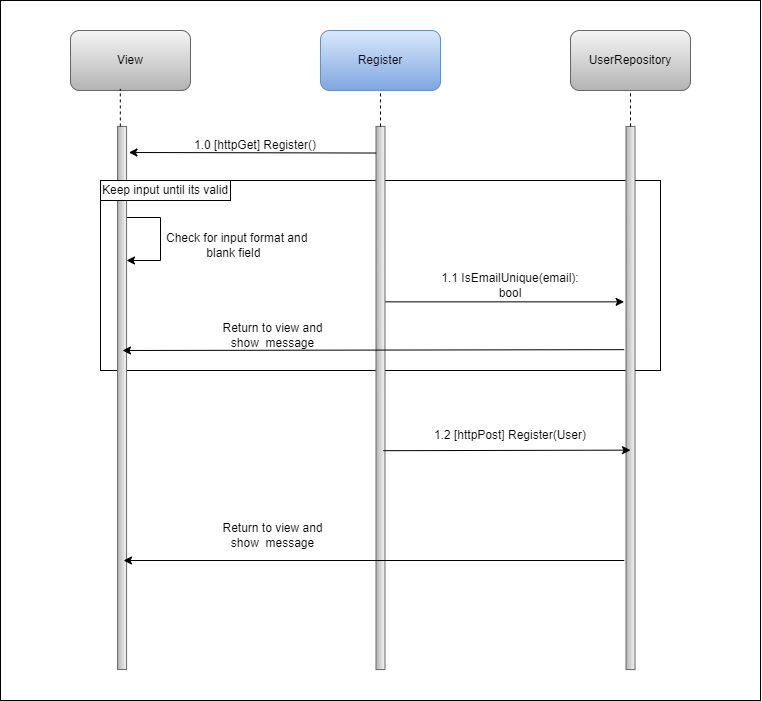

The diagram above was exported from draw.io. Its source (the exported page's mxGraphModel, read from the mxfile embedded in the PNG):
<mxGraphModel dx="1167" dy="619" grid="1" gridSize="10" guides="1" tooltips="1" connect="1" arrows="1" fold="1" page="1" pageScale="1" pageWidth="827" pageHeight="1169" math="0" shadow="0">
  <root>
    <mxCell id="0" />
    <mxCell id="1" parent="0" />
    <mxCell id="kSIP5DXM2KDMIgvPbxR7-1" value="" style="rounded=0;whiteSpace=wrap;html=1;movable=0;resizable=0;rotatable=0;deletable=0;editable=0;locked=1;connectable=0;" parent="1" vertex="1">
      <mxGeometry x="40" y="10" width="760" height="700" as="geometry" />
    </mxCell>
    <mxCell id="kSIP5DXM2KDMIgvPbxR7-2" value="View" style="rounded=1;whiteSpace=wrap;html=1;fillColor=#f5f5f5;gradientColor=#b3b3b3;strokeColor=#666666;movable=0;resizable=0;rotatable=0;deletable=0;editable=0;locked=1;connectable=0;" parent="1" vertex="1">
      <mxGeometry x="110" y="40" width="120" height="60" as="geometry" />
    </mxCell>
    <mxCell id="kSIP5DXM2KDMIgvPbxR7-6" value="" style="rounded=0;whiteSpace=wrap;html=1;movable=0;resizable=0;rotatable=0;deletable=0;editable=0;locked=1;connectable=0;" parent="1" vertex="1">
      <mxGeometry x="140" y="190" width="560" height="190" as="geometry" />
    </mxCell>
    <mxCell id="kSIP5DXM2KDMIgvPbxR7-3" value="Register" style="rounded=1;whiteSpace=wrap;html=1;fillColor=#dae8fc;strokeColor=#6c8ebf;gradientColor=#7ea6e0;movable=0;resizable=0;rotatable=0;deletable=0;editable=0;locked=1;connectable=0;" parent="1" vertex="1">
      <mxGeometry x="360" y="40" width="120" height="60" as="geometry" />
    </mxCell>
    <mxCell id="kSIP5DXM2KDMIgvPbxR7-7" value="" style="endArrow=classic;html=1;rounded=0;movable=0;resizable=0;rotatable=0;deletable=0;editable=0;locked=1;connectable=0;" parent="1" edge="1">
      <mxGeometry width="50" height="50" relative="1" as="geometry">
        <mxPoint x="166" y="227" as="sourcePoint" />
        <mxPoint x="166" y="270" as="targetPoint" />
        <Array as="points">
          <mxPoint x="200" y="227" />
          <mxPoint x="200" y="270" />
        </Array>
      </mxGeometry>
    </mxCell>
    <mxCell id="kSIP5DXM2KDMIgvPbxR7-4" value="UserRepository" style="rounded=1;whiteSpace=wrap;html=1;fillColor=#f5f5f5;gradientColor=#b3b3b3;strokeColor=#666666;movable=0;resizable=0;rotatable=0;deletable=0;editable=0;locked=1;connectable=0;" parent="1" vertex="1">
      <mxGeometry x="610" y="40" width="120" height="60" as="geometry" />
    </mxCell>
    <mxCell id="kSIP5DXM2KDMIgvPbxR7-8" value="&amp;nbsp;Check for input format and blank field&amp;nbsp;" style="text;html=1;align=center;verticalAlign=middle;whiteSpace=wrap;rounded=0;movable=0;resizable=0;rotatable=0;deletable=0;editable=0;locked=1;connectable=0;" parent="1" vertex="1">
      <mxGeometry x="200" y="240" width="150" height="30" as="geometry" />
    </mxCell>
    <mxCell id="kSIP5DXM2KDMIgvPbxR7-5" value="1.0 [httpGet] Register()" style="text;html=1;align=center;verticalAlign=middle;whiteSpace=wrap;rounded=0;movable=0;resizable=0;rotatable=0;deletable=0;editable=0;locked=1;connectable=0;" parent="1" vertex="1">
      <mxGeometry x="230" y="140" width="130" height="30" as="geometry" />
    </mxCell>
    <mxCell id="kSIP5DXM2KDMIgvPbxR7-10" value="" style="endArrow=classic;html=1;rounded=0;entryX=0.323;entryY=1.211;entryDx=0;entryDy=0;entryPerimeter=0;exitX=0.323;exitY=0.1;exitDx=0;exitDy=0;exitPerimeter=0;movable=0;resizable=0;rotatable=0;deletable=0;editable=0;locked=1;connectable=0;" parent="1" source="kSIP5DXM2KDMIgvPbxR7-15" target="kSIP5DXM2KDMIgvPbxR7-16" edge="1">
      <mxGeometry width="50" height="50" relative="1" as="geometry">
        <mxPoint x="430" y="310" as="sourcePoint" />
        <mxPoint x="480" y="260" as="targetPoint" />
      </mxGeometry>
    </mxCell>
    <mxCell id="kSIP5DXM2KDMIgvPbxR7-11" value="1.1 IsEmailUnique(email): bool" style="text;html=1;align=center;verticalAlign=middle;whiteSpace=wrap;rounded=0;movable=0;resizable=0;rotatable=0;deletable=0;editable=0;locked=1;connectable=0;" parent="1" vertex="1">
      <mxGeometry x="470" y="280" width="160" height="30" as="geometry" />
    </mxCell>
    <mxCell id="kSIP5DXM2KDMIgvPbxR7-12" value="Return to view and show&amp;nbsp; message" style="text;html=1;align=center;verticalAlign=middle;whiteSpace=wrap;rounded=0;movable=0;resizable=0;rotatable=0;deletable=0;editable=0;locked=1;connectable=0;" parent="1" vertex="1">
      <mxGeometry x="245" y="330" width="135" height="30" as="geometry" />
    </mxCell>
    <mxCell id="kSIP5DXM2KDMIgvPbxR7-14" value="" style="rounded=0;whiteSpace=wrap;html=1;rotation=90;fillColor=#f5f5f5;gradientColor=#b3b3b3;strokeColor=#666666;movable=0;resizable=0;rotatable=0;deletable=0;editable=0;locked=1;connectable=0;" parent="1" vertex="1">
      <mxGeometry x="-110.00000000000001" y="403" width="543.16" height="9" as="geometry" />
    </mxCell>
    <mxCell id="kSIP5DXM2KDMIgvPbxR7-15" value="" style="rounded=0;whiteSpace=wrap;html=1;rotation=90;fillColor=#f5f5f5;gradientColor=#b3b3b3;strokeColor=#666666;movable=0;resizable=0;rotatable=0;deletable=0;editable=0;locked=1;connectable=0;" parent="1" vertex="1">
      <mxGeometry x="148.42" y="403" width="543.16" height="9" as="geometry" />
    </mxCell>
    <mxCell id="kSIP5DXM2KDMIgvPbxR7-16" value="" style="rounded=0;whiteSpace=wrap;html=1;rotation=90;fillColor=#f5f5f5;gradientColor=#b3b3b3;strokeColor=#666666;movable=0;resizable=0;rotatable=0;deletable=0;editable=0;locked=1;connectable=0;" parent="1" vertex="1">
      <mxGeometry x="398.41999999999996" y="403" width="543.16" height="9" as="geometry" />
    </mxCell>
    <mxCell id="kSIP5DXM2KDMIgvPbxR7-17" value="Keep input until its valid" style="rounded=0;whiteSpace=wrap;html=1;movable=0;resizable=0;rotatable=0;deletable=0;editable=0;locked=1;connectable=0;" parent="1" vertex="1">
      <mxGeometry x="140" y="190" width="130" height="20" as="geometry" />
    </mxCell>
    <mxCell id="kSIP5DXM2KDMIgvPbxR7-19" value="" style="endArrow=classic;html=1;rounded=0;exitX=0.411;exitY=1.211;exitDx=0;exitDy=0;exitPerimeter=0;movable=0;resizable=0;rotatable=0;deletable=0;editable=0;locked=1;connectable=0;" parent="1" source="kSIP5DXM2KDMIgvPbxR7-16" edge="1">
      <mxGeometry width="50" height="50" relative="1" as="geometry">
        <mxPoint x="580" y="380" as="sourcePoint" />
        <mxPoint x="162" y="360" as="targetPoint" />
      </mxGeometry>
    </mxCell>
    <mxCell id="kSIP5DXM2KDMIgvPbxR7-20" value="" style="endArrow=classic;html=1;rounded=0;entryX=0.596;entryY=0.5;entryDx=0;entryDy=0;entryPerimeter=0;exitX=0.597;exitY=0.189;exitDx=0;exitDy=0;exitPerimeter=0;movable=0;resizable=0;rotatable=0;deletable=0;editable=0;locked=1;connectable=0;" parent="1" source="kSIP5DXM2KDMIgvPbxR7-15" target="kSIP5DXM2KDMIgvPbxR7-16" edge="1">
      <mxGeometry width="50" height="50" relative="1" as="geometry">
        <mxPoint x="430" y="460" as="sourcePoint" />
        <mxPoint x="530" y="460" as="targetPoint" />
      </mxGeometry>
    </mxCell>
    <mxCell id="kSIP5DXM2KDMIgvPbxR7-21" value="1.2 [httpPost] Register(User)" style="text;html=1;align=center;verticalAlign=middle;whiteSpace=wrap;rounded=0;movable=0;resizable=0;rotatable=0;deletable=0;editable=0;locked=1;connectable=0;" parent="1" vertex="1">
      <mxGeometry x="470" y="430" width="160" height="30" as="geometry" />
    </mxCell>
    <mxCell id="kSIP5DXM2KDMIgvPbxR7-24" value="" style="endArrow=classic;html=1;rounded=0;entryX=0.824;entryY=0.009;entryDx=0;entryDy=0;entryPerimeter=0;exitX=0.824;exitY=0.856;exitDx=0;exitDy=0;exitPerimeter=0;movable=0;resizable=0;rotatable=0;deletable=0;editable=0;locked=1;connectable=0;" parent="1" edge="1">
      <mxGeometry width="50" height="50" relative="1" as="geometry">
        <mxPoint x="663.7960000000003" y="570.0038399999999" as="sourcePoint" />
        <mxPoint x="162.99900000000002" y="570.0038399999999" as="targetPoint" />
      </mxGeometry>
    </mxCell>
    <mxCell id="kSIP5DXM2KDMIgvPbxR7-26" value="" style="endArrow=none;dashed=1;html=1;rounded=0;exitX=0;exitY=0.698;exitDx=0;exitDy=0;entryX=0.415;entryY=0.974;entryDx=0;entryDy=0;entryPerimeter=0;exitPerimeter=0;movable=0;resizable=0;rotatable=0;deletable=0;editable=0;locked=1;connectable=0;" parent="1" source="kSIP5DXM2KDMIgvPbxR7-14" target="kSIP5DXM2KDMIgvPbxR7-2" edge="1">
      <mxGeometry width="50" height="50" relative="1" as="geometry">
        <mxPoint x="90" y="280" as="sourcePoint" />
        <mxPoint x="140" y="230" as="targetPoint" />
      </mxGeometry>
    </mxCell>
    <mxCell id="kSIP5DXM2KDMIgvPbxR7-27" value="" style="endArrow=none;dashed=1;html=1;rounded=0;movable=0;resizable=0;rotatable=0;deletable=0;editable=0;locked=1;connectable=0;" parent="1" source="kSIP5DXM2KDMIgvPbxR7-15" edge="1">
      <mxGeometry width="50" height="50" relative="1" as="geometry">
        <mxPoint x="370" y="150" as="sourcePoint" />
        <mxPoint x="420" y="100" as="targetPoint" />
      </mxGeometry>
    </mxCell>
    <mxCell id="kSIP5DXM2KDMIgvPbxR7-28" value="" style="endArrow=none;dashed=1;html=1;rounded=0;exitX=0;exitY=0.5;exitDx=0;exitDy=0;entryX=0.5;entryY=1;entryDx=0;entryDy=0;movable=0;resizable=0;rotatable=0;deletable=0;editable=0;locked=1;connectable=0;" parent="1" source="kSIP5DXM2KDMIgvPbxR7-16" target="kSIP5DXM2KDMIgvPbxR7-4" edge="1">
      <mxGeometry width="50" height="50" relative="1" as="geometry">
        <mxPoint x="630" y="150" as="sourcePoint" />
        <mxPoint x="680" y="100" as="targetPoint" />
      </mxGeometry>
    </mxCell>
    <mxCell id="kSIP5DXM2KDMIgvPbxR7-29" value="" style="endArrow=classic;html=1;rounded=0;exitX=0.049;exitY=0.989;exitDx=0;exitDy=0;exitPerimeter=0;entryX=0.048;entryY=-0.258;entryDx=0;entryDy=0;entryPerimeter=0;movable=0;resizable=0;rotatable=0;deletable=0;editable=0;locked=1;connectable=0;" parent="1" source="kSIP5DXM2KDMIgvPbxR7-15" target="kSIP5DXM2KDMIgvPbxR7-14" edge="1">
      <mxGeometry width="50" height="50" relative="1" as="geometry">
        <mxPoint x="390" y="340" as="sourcePoint" />
        <mxPoint x="440" y="290" as="targetPoint" />
      </mxGeometry>
    </mxCell>
    <mxCell id="kSIP5DXM2KDMIgvPbxR7-30" value="Return to view and show&amp;nbsp; message" style="text;html=1;align=center;verticalAlign=middle;whiteSpace=wrap;rounded=0;movable=0;resizable=0;rotatable=0;deletable=0;editable=0;locked=1;connectable=0;" parent="1" vertex="1">
      <mxGeometry x="245" y="530" width="135" height="30" as="geometry" />
    </mxCell>
  </root>
</mxGraphModel>